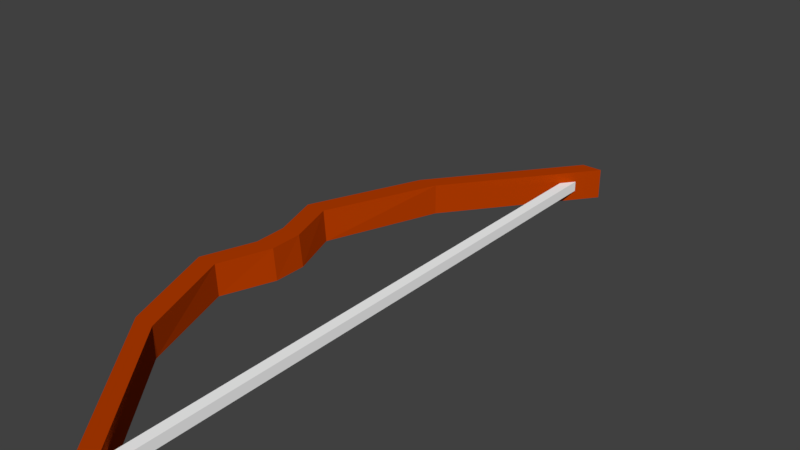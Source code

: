# Source: Bow.blend  (saved by Blender 2.78.0; exported with 4.5.12 LTS)
import bpy
from mathutils import Matrix  # noqa: F401  (used for matrix-valued properties, if any)

bpy.ops.wm.read_factory_settings(use_empty=True)
scene = bpy.context.scene
scene.name = 'Scene'

# ---- collections
col_collection_1 = bpy.data.collections.new('Collection 1'); scene.collection.children.link(col_collection_1)

# ---- materials (node trees are filled in below, after node groups)
mat_material_001 = bpy.data.materials.new('Material.001')
mat_material_001.alpha_threshold = 0.0
mat_material_001.use_transparent_shadow = False
mat_material_001.diffuse_color = (0.4571, 0.04495, 0.0, 1.0)
mat_material_001.roughness = 0.5
mat_material_002 = bpy.data.materials.new('Material.002')
mat_material_002.alpha_threshold = 0.0
mat_material_002.use_transparent_shadow = False
mat_material_002.diffuse_color = (1.0, 1.0, 1.0, 1.0)
mat_material_002.roughness = 0.5

# ---- material node trees

# ---- world
world_world = bpy.data.worlds.new('World'); scene.world = world_world
world_world.color = (0.05088, 0.05088, 0.05088)
world_world.use_sun_shadow = False
world_world.sun_shadow_jitter_overblur = 0.0
world_world.cycles.sampling_method = 'MANUAL'

# ---- meshes
me_cube_001 = bpy.data.meshes.new('Cube.001')
me_cube_001.from_pydata([(0.1546, -1.529, -2.786), (0.2678, -1.529, 3.214), (0.1546, -1.229, -2.786), (0.2678, -1.229, 3.214), (0.3546, -1.529, -2.786), (0.4678, -1.529, 3.214), (0.3546, -1.229, -2.786), (0.4678, -1.229, 3.214), (-0.7681, -1.529, 1.877), (-0.7681, -1.229, 1.877), (-0.5681, -1.229, 1.877), (-0.5681, -1.529, 1.877), (-0.8684, -1.229, -1.5), (-0.6684, -1.229, -1.5), (-0.6684, -1.529, -1.5), (-0.8684, -1.529, -1.5), (-1.055, -1.536, 0.2865), (-1.014, -1.229, 0.2799), (-0.8141, -1.229, 0.2799), (-0.8545, -1.536, 0.2865), (-1.016, -1.229, -0.04291), (-0.8159, -1.229, -0.04291), (-0.849, -1.535, -0.03752), (-1.049, -1.535, -0.03752), (-1.22, -1.534, 0.776), (-1.19, -1.229, 0.7703), (-0.9897, -1.229, 0.7703), (-1.02, -1.534, 0.776), (-1.205, -1.229, -0.5494), (-1.005, -1.229, -0.5494), (-1.029, -1.533, -0.5449), (-1.229, -1.533, -0.5449), (0.2105, -1.427, -2.7), (0.2105, -1.427, 3.1), (0.2105, -1.327, -2.7), (0.2105, -1.327, 3.1), (0.3105, -1.427, -2.7), (0.3105, -1.427, 3.1), (0.3105, -1.327, -2.7), (0.3105, -1.327, 3.1), (0.2105, -1.427, 0.1778), (0.2105, -1.327, 0.1778), (0.3105, -1.327, 0.1778), (0.3105, -1.427, 0.1778)], [], [(8, 1, 3, 9), (9, 3, 7, 10), (10, 7, 5, 11), (11, 5, 1, 8), (2, 6, 4, 0), (7, 3, 1, 5), (27, 11, 8, 24), (26, 10, 11, 27), (25, 9, 10, 26), (24, 8, 9, 25), (0, 15, 12, 2), (2, 12, 13, 6), (6, 13, 14, 4), (4, 14, 15, 0), (23, 16, 17, 20), (20, 17, 18, 21), (21, 18, 19, 22), (22, 19, 16, 23), (30, 22, 23, 31), (29, 21, 22, 30), (28, 20, 21, 29), (31, 23, 20, 28), (16, 24, 25, 17), (17, 25, 26, 18), (18, 26, 27, 19), (19, 27, 24, 16), (15, 31, 28, 12), (12, 28, 29, 13), (13, 29, 30, 14), (14, 30, 31, 15), (40, 33, 35, 41), (41, 35, 39, 42), (42, 39, 37, 43), (43, 37, 33, 40), (34, 38, 36, 32), (39, 35, 33, 37), (36, 43, 40, 32), (38, 42, 43, 36), (34, 41, 42, 38), (32, 40, 41, 34)])
me_cube_001.polygons.foreach_set('material_index', [0, 0, 0, 0, 0, 0, 0, 0, 0, 0, 0, 0, 0, 0, 0, 0, 0, 0, 0, 0, 0, 0, 0, 0, 0, 0, 0, 0, 0, 0, 1, 1, 1, 1, 1, 1, 1, 1, 1, 1])
me_cube_001.materials.append(mat_material_001)
me_cube_001.materials.append(mat_material_002)
me_cube_001.use_remesh_preserve_volume = False
me_cube_001.use_remesh_preserve_attributes = False
me_cube_001.use_mirror_vertex_groups = False
me_cube_001.update()
arm_armature = bpy.data.armatures.new('Armature')  # bones are not reproduced

# ---- objects
ob_armature = bpy.data.objects.new('Armature', arm_armature)
ob_bow = bpy.data.objects.new('Bow', me_cube_001)

# ---- transforms, parenting, visibility, modifiers, constraints
ob_armature.location = (0.0, 0.0, 0.0)
ob_armature.lineart.crease_threshold = 0.0
ob_bow.parent = ob_armature
ob_bow.matrix_parent_inverse = Matrix(((1.0, 0.0, 0.0, 0.0), (0.0, 0.0, 1.0, -0.989), (0.0, -1.0, 0.0, 0.0), (0.0, 0.0, 0.0, 1.0)))
ob_bow.location = (0.8693, 1.377, -0.1277)
ob_bow.lineart.crease_threshold = 0.0

# ---- collection membership
col_collection_1.objects.link(ob_armature)
col_collection_1.objects.link(ob_bow)

# ---- scene / render settings (as saved in the file)
scene.frame_start = 1; scene.frame_end = 250; scene.frame_set(1)
scene.render.engine = 'BLENDER_EEVEE_NEXT'
scene.render.resolution_percentage = 50
scene.render.dither_intensity = 0.0
scene.cycles.use_denoising = False
scene.cycles.samples = 128
scene.cycles.sampling_pattern = 'TABULATED_SOBOL'
scene.cycles.light_sampling_threshold = 0.0
scene.cycles.use_adaptive_sampling = False
scene.cycles.use_light_tree = False
scene.cycles.blur_glossy = 0.0
scene.cycles.sample_clamp_indirect = 0.0
scene.view_settings.view_transform = 'Standard'
bpy.context.view_layer.update()

# ---- added for rendering (the .blend has no active camera and no usable light): camera, sun
cam_auto = bpy.data.cameras.new('AutoCamera')
cam_auto.lens = 50.0
cam_auto.sensor_width = 36.0
cam_auto.clip_end = 1000.0
ob_auto_camera = bpy.data.objects.new('AutoCamera', cam_auto)
scene.collection.objects.link(ob_auto_camera)
ob_auto_camera.location = (6.26484, -6.93705, 4.70734)
ob_auto_camera.rotation_euler = (1.09748, -7.21219e-08, 0.694738)
scene.camera = ob_auto_camera
light_auto_sun = bpy.data.lights.new('AutoSun', 'SUN')
light_auto_sun.energy = 3.0
light_auto_sun.angle = 0.0523599
ob_auto_sun = bpy.data.objects.new('AutoSun', light_auto_sun)
scene.collection.objects.link(ob_auto_sun)
ob_auto_sun.rotation_euler = (0.872665, 0.174533, 0.523599)
bpy.context.view_layer.update()
